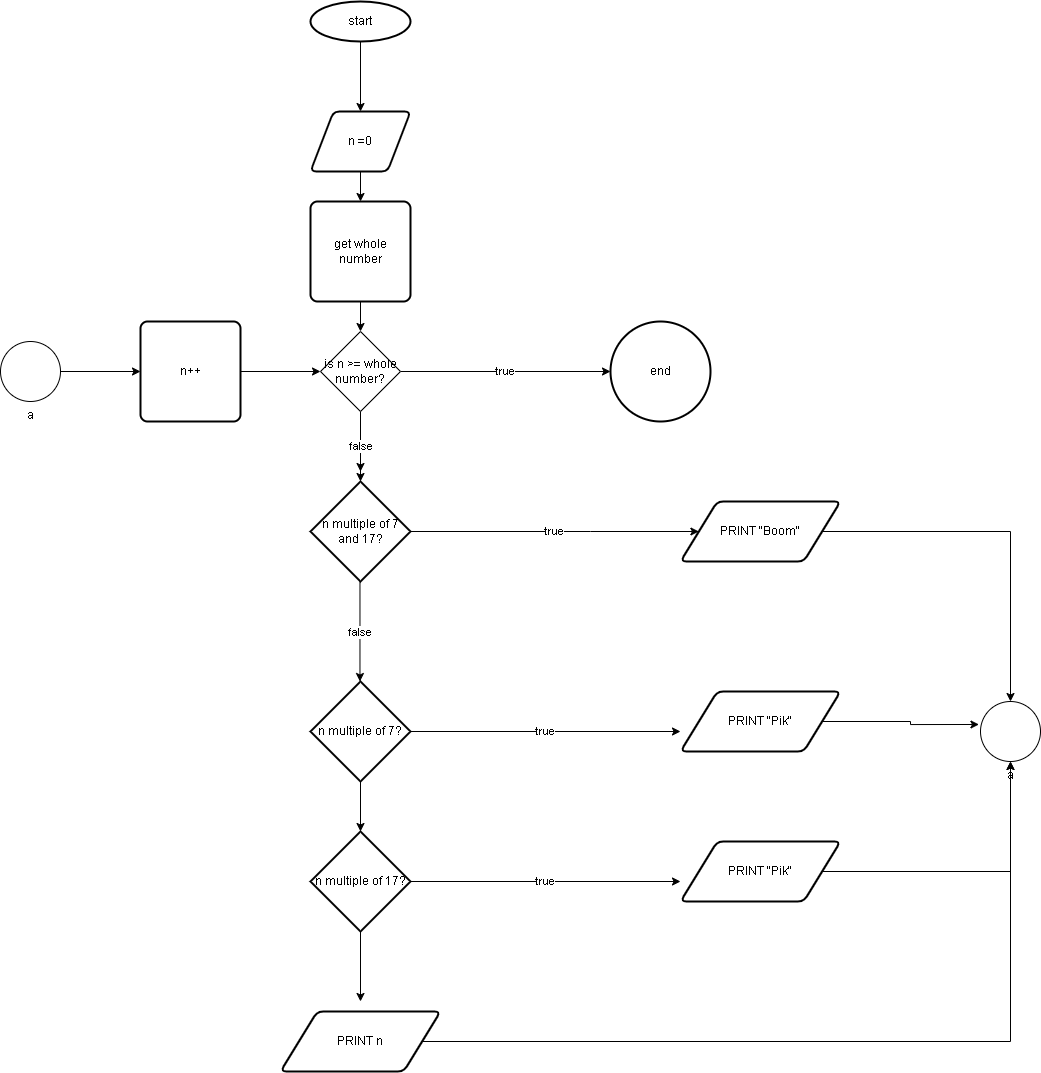

The diagram above was exported from draw.io. Its source (the exported page's mxGraphModel, read from the mxfile embedded in the PNG):
<mxGraphModel dx="1906" dy="1678" grid="1" gridSize="10" guides="1" tooltips="1" connect="1" arrows="1" fold="1" page="1" pageScale="1" pageWidth="827" pageHeight="1169" math="0" shadow="0">
  <root>
    <mxCell id="WIyWlLk6GJQsqaUBKTNV-0" />
    <mxCell id="WIyWlLk6GJQsqaUBKTNV-1" parent="WIyWlLk6GJQsqaUBKTNV-0" />
    <mxCell id="JatAY_w6876kRJ4T2mJe-3" style="edgeStyle=orthogonalEdgeStyle;rounded=0;orthogonalLoop=1;jettySize=auto;html=1;entryX=0.5;entryY=0;entryDx=0;entryDy=0;" parent="WIyWlLk6GJQsqaUBKTNV-1" source="JatAY_w6876kRJ4T2mJe-0" target="JatAY_w6876kRJ4T2mJe-2" edge="1">
      <mxGeometry relative="1" as="geometry" />
    </mxCell>
    <mxCell id="JatAY_w6876kRJ4T2mJe-0" value="start" style="strokeWidth=2;html=1;shape=mxgraph.flowchart.start_1;whiteSpace=wrap;" parent="WIyWlLk6GJQsqaUBKTNV-1" vertex="1">
      <mxGeometry x="170" y="-30" width="100" height="40" as="geometry" />
    </mxCell>
    <mxCell id="0zz5ZX_jniJRXjE78EYB-18" style="edgeStyle=orthogonalEdgeStyle;rounded=0;orthogonalLoop=1;jettySize=auto;html=1;entryX=0.5;entryY=0;entryDx=0;entryDy=0;" edge="1" parent="WIyWlLk6GJQsqaUBKTNV-1" source="JatAY_w6876kRJ4T2mJe-2" target="0zz5ZX_jniJRXjE78EYB-3">
      <mxGeometry relative="1" as="geometry" />
    </mxCell>
    <mxCell id="JatAY_w6876kRJ4T2mJe-2" value="n =0" style="shape=parallelogram;html=1;strokeWidth=2;perimeter=parallelogramPerimeter;whiteSpace=wrap;rounded=1;arcSize=12;size=0.23;" parent="WIyWlLk6GJQsqaUBKTNV-1" vertex="1">
      <mxGeometry x="170" y="80" width="100" height="60" as="geometry" />
    </mxCell>
    <mxCell id="JatAY_w6876kRJ4T2mJe-9" value="false" style="edgeStyle=orthogonalEdgeStyle;rounded=0;orthogonalLoop=1;jettySize=auto;html=1;entryX=0.5;entryY=0;entryDx=0;entryDy=0;" parent="WIyWlLk6GJQsqaUBKTNV-1" edge="1">
      <mxGeometry relative="1" as="geometry">
        <mxPoint x="219.47" y="550" as="sourcePoint" />
        <mxPoint x="219.47" y="650" as="targetPoint" />
      </mxGeometry>
    </mxCell>
    <mxCell id="JatAY_w6876kRJ4T2mJe-10" value="true" style="edgeStyle=orthogonalEdgeStyle;rounded=0;orthogonalLoop=1;jettySize=auto;html=1;exitX=1;exitY=0.5;exitDx=0;exitDy=0;exitPerimeter=0;" parent="WIyWlLk6GJQsqaUBKTNV-1" source="0zz5ZX_jniJRXjE78EYB-19" target="JatAY_w6876kRJ4T2mJe-11" edge="1">
      <mxGeometry relative="1" as="geometry">
        <mxPoint x="540" y="490" as="targetPoint" />
        <mxPoint x="370" y="510" as="sourcePoint" />
        <Array as="points">
          <mxPoint x="450" y="500" />
          <mxPoint x="450" y="500" />
        </Array>
      </mxGeometry>
    </mxCell>
    <mxCell id="0zz5ZX_jniJRXjE78EYB-12" style="edgeStyle=orthogonalEdgeStyle;rounded=0;orthogonalLoop=1;jettySize=auto;html=1;" edge="1" parent="WIyWlLk6GJQsqaUBKTNV-1" source="JatAY_w6876kRJ4T2mJe-11" target="0zz5ZX_jniJRXjE78EYB-10">
      <mxGeometry relative="1" as="geometry" />
    </mxCell>
    <mxCell id="JatAY_w6876kRJ4T2mJe-11" value="PRINT &quot;Boom&quot;" style="shape=parallelogram;html=1;strokeWidth=2;perimeter=parallelogramPerimeter;whiteSpace=wrap;rounded=1;arcSize=12;size=0.23;" parent="WIyWlLk6GJQsqaUBKTNV-1" vertex="1">
      <mxGeometry x="540" y="470" width="160" height="60" as="geometry" />
    </mxCell>
    <mxCell id="0zz5ZX_jniJRXjE78EYB-5" style="edgeStyle=orthogonalEdgeStyle;rounded=0;orthogonalLoop=1;jettySize=auto;html=1;exitX=0.5;exitY=1;exitDx=0;exitDy=0;" edge="1" parent="WIyWlLk6GJQsqaUBKTNV-1" source="0zz5ZX_jniJRXjE78EYB-2">
      <mxGeometry relative="1" as="geometry">
        <mxPoint x="220" y="440" as="targetPoint" />
      </mxGeometry>
    </mxCell>
    <mxCell id="0zz5ZX_jniJRXjE78EYB-6" value="false" style="edgeStyle=orthogonalEdgeStyle;rounded=0;orthogonalLoop=1;jettySize=auto;html=1;entryX=0.5;entryY=0;entryDx=0;entryDy=0;entryPerimeter=0;" edge="1" parent="WIyWlLk6GJQsqaUBKTNV-1" source="0zz5ZX_jniJRXjE78EYB-2" target="0zz5ZX_jniJRXjE78EYB-19">
      <mxGeometry relative="1" as="geometry">
        <mxPoint x="220" y="440" as="targetPoint" />
      </mxGeometry>
    </mxCell>
    <mxCell id="0zz5ZX_jniJRXjE78EYB-16" value="true" style="edgeStyle=orthogonalEdgeStyle;rounded=0;orthogonalLoop=1;jettySize=auto;html=1;" edge="1" parent="WIyWlLk6GJQsqaUBKTNV-1" source="0zz5ZX_jniJRXjE78EYB-2" target="0zz5ZX_jniJRXjE78EYB-17">
      <mxGeometry relative="1" as="geometry">
        <mxPoint x="460" y="340" as="targetPoint" />
      </mxGeometry>
    </mxCell>
    <mxCell id="0zz5ZX_jniJRXjE78EYB-2" value="is n &amp;gt;= whole number?" style="rhombus;whiteSpace=wrap;html=1;" vertex="1" parent="WIyWlLk6GJQsqaUBKTNV-1">
      <mxGeometry x="180" y="300" width="80" height="80" as="geometry" />
    </mxCell>
    <mxCell id="0zz5ZX_jniJRXjE78EYB-4" style="edgeStyle=orthogonalEdgeStyle;rounded=0;orthogonalLoop=1;jettySize=auto;html=1;exitX=0.5;exitY=1;exitDx=0;exitDy=0;entryX=0.5;entryY=0;entryDx=0;entryDy=0;" edge="1" parent="WIyWlLk6GJQsqaUBKTNV-1" source="0zz5ZX_jniJRXjE78EYB-3" target="0zz5ZX_jniJRXjE78EYB-2">
      <mxGeometry relative="1" as="geometry" />
    </mxCell>
    <mxCell id="0zz5ZX_jniJRXjE78EYB-3" value="get whole number" style="rounded=1;whiteSpace=wrap;html=1;absoluteArcSize=1;arcSize=14;strokeWidth=2;" vertex="1" parent="WIyWlLk6GJQsqaUBKTNV-1">
      <mxGeometry x="170" y="170" width="100" height="100" as="geometry" />
    </mxCell>
    <mxCell id="0zz5ZX_jniJRXjE78EYB-14" style="edgeStyle=orthogonalEdgeStyle;rounded=0;orthogonalLoop=1;jettySize=auto;html=1;" edge="1" parent="WIyWlLk6GJQsqaUBKTNV-1" source="0zz5ZX_jniJRXjE78EYB-9" target="0zz5ZX_jniJRXjE78EYB-13">
      <mxGeometry relative="1" as="geometry" />
    </mxCell>
    <mxCell id="0zz5ZX_jniJRXjE78EYB-9" value="a" style="verticalLabelPosition=bottom;verticalAlign=top;html=1;shape=mxgraph.flowchart.on-page_reference;" vertex="1" parent="WIyWlLk6GJQsqaUBKTNV-1">
      <mxGeometry x="-140" y="310" width="60" height="60" as="geometry" />
    </mxCell>
    <mxCell id="0zz5ZX_jniJRXjE78EYB-10" value="a" style="verticalLabelPosition=bottom;verticalAlign=top;html=1;shape=mxgraph.flowchart.on-page_reference;" vertex="1" parent="WIyWlLk6GJQsqaUBKTNV-1">
      <mxGeometry x="840" y="670" width="60" height="60" as="geometry" />
    </mxCell>
    <mxCell id="0zz5ZX_jniJRXjE78EYB-15" style="edgeStyle=orthogonalEdgeStyle;rounded=0;orthogonalLoop=1;jettySize=auto;html=1;entryX=0;entryY=0.5;entryDx=0;entryDy=0;" edge="1" parent="WIyWlLk6GJQsqaUBKTNV-1" source="0zz5ZX_jniJRXjE78EYB-13" target="0zz5ZX_jniJRXjE78EYB-2">
      <mxGeometry relative="1" as="geometry" />
    </mxCell>
    <mxCell id="0zz5ZX_jniJRXjE78EYB-13" value="n++" style="rounded=1;whiteSpace=wrap;html=1;absoluteArcSize=1;arcSize=14;strokeWidth=2;" vertex="1" parent="WIyWlLk6GJQsqaUBKTNV-1">
      <mxGeometry y="290" width="100" height="100" as="geometry" />
    </mxCell>
    <mxCell id="0zz5ZX_jniJRXjE78EYB-17" value="end" style="strokeWidth=2;html=1;shape=mxgraph.flowchart.start_2;whiteSpace=wrap;" vertex="1" parent="WIyWlLk6GJQsqaUBKTNV-1">
      <mxGeometry x="470" y="290" width="100" height="100" as="geometry" />
    </mxCell>
    <mxCell id="0zz5ZX_jniJRXjE78EYB-19" value="n multiple of 7 and 17?" style="strokeWidth=2;html=1;shape=mxgraph.flowchart.decision;whiteSpace=wrap;" vertex="1" parent="WIyWlLk6GJQsqaUBKTNV-1">
      <mxGeometry x="170" y="450" width="100" height="100" as="geometry" />
    </mxCell>
    <mxCell id="0zz5ZX_jniJRXjE78EYB-23" value="true" style="edgeStyle=orthogonalEdgeStyle;rounded=0;orthogonalLoop=1;jettySize=auto;html=1;" edge="1" parent="WIyWlLk6GJQsqaUBKTNV-1" source="0zz5ZX_jniJRXjE78EYB-20">
      <mxGeometry relative="1" as="geometry">
        <mxPoint x="540" y="700" as="targetPoint" />
      </mxGeometry>
    </mxCell>
    <mxCell id="0zz5ZX_jniJRXjE78EYB-27" style="edgeStyle=orthogonalEdgeStyle;rounded=0;orthogonalLoop=1;jettySize=auto;html=1;entryX=0.5;entryY=0;entryDx=0;entryDy=0;entryPerimeter=0;" edge="1" parent="WIyWlLk6GJQsqaUBKTNV-1" source="0zz5ZX_jniJRXjE78EYB-20" target="0zz5ZX_jniJRXjE78EYB-25">
      <mxGeometry relative="1" as="geometry" />
    </mxCell>
    <mxCell id="0zz5ZX_jniJRXjE78EYB-20" value="n multiple of 7?" style="strokeWidth=2;html=1;shape=mxgraph.flowchart.decision;whiteSpace=wrap;" vertex="1" parent="WIyWlLk6GJQsqaUBKTNV-1">
      <mxGeometry x="170" y="650" width="100" height="100" as="geometry" />
    </mxCell>
    <mxCell id="0zz5ZX_jniJRXjE78EYB-33" style="edgeStyle=orthogonalEdgeStyle;rounded=0;orthogonalLoop=1;jettySize=auto;html=1;entryX=-0.026;entryY=0.383;entryDx=0;entryDy=0;entryPerimeter=0;" edge="1" parent="WIyWlLk6GJQsqaUBKTNV-1" source="0zz5ZX_jniJRXjE78EYB-22" target="0zz5ZX_jniJRXjE78EYB-10">
      <mxGeometry relative="1" as="geometry" />
    </mxCell>
    <mxCell id="0zz5ZX_jniJRXjE78EYB-22" value="PRINT &quot;Pik&quot;" style="shape=parallelogram;html=1;strokeWidth=2;perimeter=parallelogramPerimeter;whiteSpace=wrap;rounded=1;arcSize=12;size=0.23;" vertex="1" parent="WIyWlLk6GJQsqaUBKTNV-1">
      <mxGeometry x="540" y="660" width="160" height="60" as="geometry" />
    </mxCell>
    <mxCell id="0zz5ZX_jniJRXjE78EYB-24" value="true" style="edgeStyle=orthogonalEdgeStyle;rounded=0;orthogonalLoop=1;jettySize=auto;html=1;" edge="1" parent="WIyWlLk6GJQsqaUBKTNV-1" source="0zz5ZX_jniJRXjE78EYB-25">
      <mxGeometry relative="1" as="geometry">
        <mxPoint x="540" y="850" as="targetPoint" />
      </mxGeometry>
    </mxCell>
    <mxCell id="0zz5ZX_jniJRXjE78EYB-30" style="edgeStyle=orthogonalEdgeStyle;rounded=0;orthogonalLoop=1;jettySize=auto;html=1;entryX=0.5;entryY=-0.167;entryDx=0;entryDy=0;entryPerimeter=0;" edge="1" parent="WIyWlLk6GJQsqaUBKTNV-1" source="0zz5ZX_jniJRXjE78EYB-25" target="0zz5ZX_jniJRXjE78EYB-29">
      <mxGeometry relative="1" as="geometry" />
    </mxCell>
    <mxCell id="0zz5ZX_jniJRXjE78EYB-25" value="n multiple of 17?" style="strokeWidth=2;html=1;shape=mxgraph.flowchart.decision;whiteSpace=wrap;" vertex="1" parent="WIyWlLk6GJQsqaUBKTNV-1">
      <mxGeometry x="170" y="800" width="100" height="100" as="geometry" />
    </mxCell>
    <mxCell id="0zz5ZX_jniJRXjE78EYB-32" style="edgeStyle=orthogonalEdgeStyle;rounded=0;orthogonalLoop=1;jettySize=auto;html=1;" edge="1" parent="WIyWlLk6GJQsqaUBKTNV-1" source="0zz5ZX_jniJRXjE78EYB-26" target="0zz5ZX_jniJRXjE78EYB-10">
      <mxGeometry relative="1" as="geometry" />
    </mxCell>
    <mxCell id="0zz5ZX_jniJRXjE78EYB-26" value="PRINT &quot;Pik&quot;" style="shape=parallelogram;html=1;strokeWidth=2;perimeter=parallelogramPerimeter;whiteSpace=wrap;rounded=1;arcSize=12;size=0.23;" vertex="1" parent="WIyWlLk6GJQsqaUBKTNV-1">
      <mxGeometry x="540" y="810" width="160" height="60" as="geometry" />
    </mxCell>
    <mxCell id="0zz5ZX_jniJRXjE78EYB-31" style="edgeStyle=orthogonalEdgeStyle;rounded=0;orthogonalLoop=1;jettySize=auto;html=1;entryX=0.5;entryY=1;entryDx=0;entryDy=0;entryPerimeter=0;" edge="1" parent="WIyWlLk6GJQsqaUBKTNV-1" source="0zz5ZX_jniJRXjE78EYB-29" target="0zz5ZX_jniJRXjE78EYB-10">
      <mxGeometry relative="1" as="geometry" />
    </mxCell>
    <mxCell id="0zz5ZX_jniJRXjE78EYB-29" value="PRINT n" style="shape=parallelogram;html=1;strokeWidth=2;perimeter=parallelogramPerimeter;whiteSpace=wrap;rounded=1;arcSize=12;size=0.23;" vertex="1" parent="WIyWlLk6GJQsqaUBKTNV-1">
      <mxGeometry x="140" y="980" width="160" height="60" as="geometry" />
    </mxCell>
  </root>
</mxGraphModel>